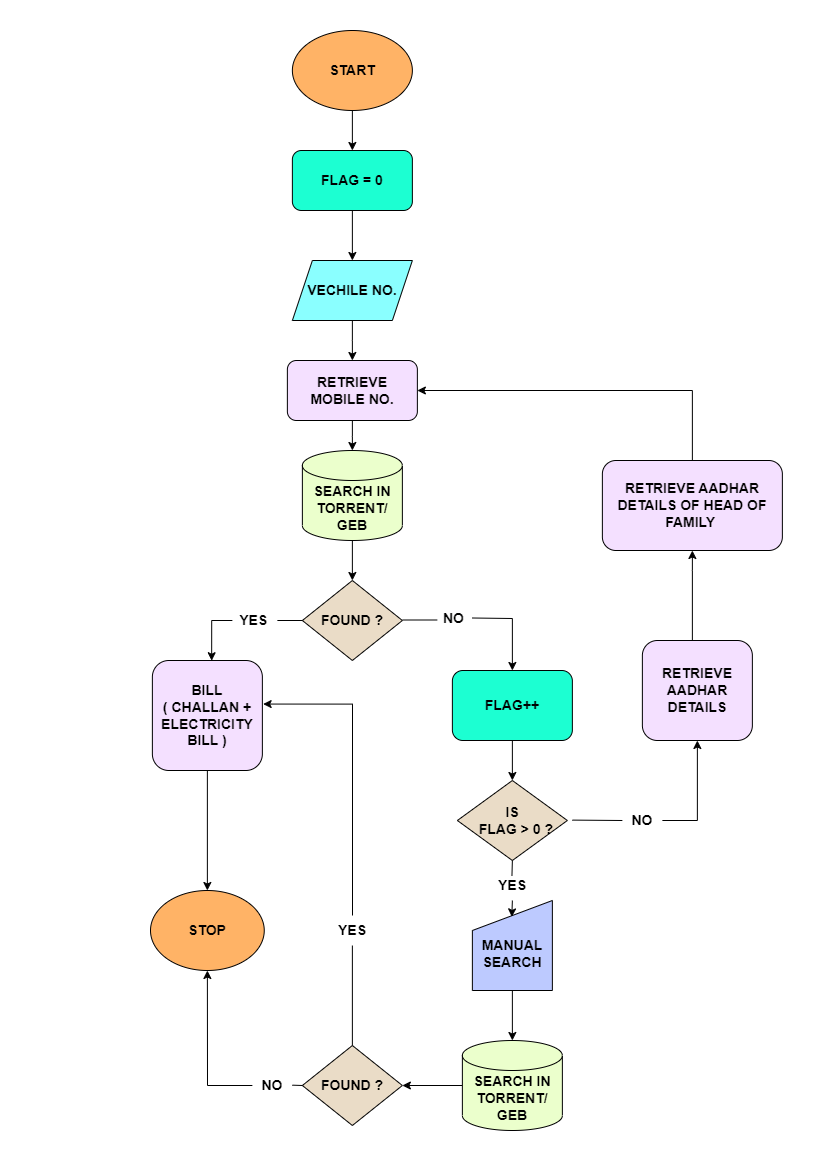

The diagram above was exported from draw.io. Its source (the exported page's mxGraphModel, read from the mxfile embedded in the PNG):
<mxGraphModel dx="2580" dy="962" grid="1" gridSize="10" guides="1" tooltips="1" connect="1" arrows="1" fold="1" page="1" pageScale="1" pageWidth="827" pageHeight="1169" math="0" shadow="0">
  <root>
    <mxCell id="WIyWlLk6GJQsqaUBKTNV-0" />
    <mxCell id="WIyWlLk6GJQsqaUBKTNV-1" parent="WIyWlLk6GJQsqaUBKTNV-0" />
    <mxCell id="pnkaAKdBCH0lGBrq9xeR-3" style="edgeStyle=orthogonalEdgeStyle;rounded=0;orthogonalLoop=1;jettySize=auto;html=1;exitX=0.5;exitY=1;exitDx=0;exitDy=0;entryX=0.5;entryY=0;entryDx=0;entryDy=0;fontSize=14;" edge="1" parent="WIyWlLk6GJQsqaUBKTNV-1" source="pnkaAKdBCH0lGBrq9xeR-1" target="pnkaAKdBCH0lGBrq9xeR-2">
      <mxGeometry relative="1" as="geometry" />
    </mxCell>
    <mxCell id="pnkaAKdBCH0lGBrq9xeR-1" value="&lt;b&gt;&lt;font style=&quot;font-size: 14px;&quot;&gt;START&lt;/font&gt;&lt;/b&gt;" style="ellipse;whiteSpace=wrap;html=1;fillColor=#FFB366;" vertex="1" parent="WIyWlLk6GJQsqaUBKTNV-1">
      <mxGeometry x="291.87" y="30" width="120" height="80" as="geometry" />
    </mxCell>
    <mxCell id="pnkaAKdBCH0lGBrq9xeR-4" style="edgeStyle=orthogonalEdgeStyle;rounded=0;orthogonalLoop=1;jettySize=auto;html=1;fontSize=14;" edge="1" parent="WIyWlLk6GJQsqaUBKTNV-1" source="pnkaAKdBCH0lGBrq9xeR-2">
      <mxGeometry relative="1" as="geometry">
        <mxPoint x="351.87" y="260" as="targetPoint" />
      </mxGeometry>
    </mxCell>
    <mxCell id="pnkaAKdBCH0lGBrq9xeR-2" value="&lt;b&gt;FLAG = 0&lt;/b&gt;" style="rounded=1;whiteSpace=wrap;html=1;fontSize=14;fillColor=#1CFFD2;" vertex="1" parent="WIyWlLk6GJQsqaUBKTNV-1">
      <mxGeometry x="291.87" y="150" width="120" height="60" as="geometry" />
    </mxCell>
    <mxCell id="pnkaAKdBCH0lGBrq9xeR-90" style="edgeStyle=elbowEdgeStyle;rounded=0;orthogonalLoop=1;jettySize=auto;elbow=vertical;html=1;exitX=0.5;exitY=1;exitDx=0;exitDy=0;entryX=0.5;entryY=0;entryDx=0;entryDy=0;fontSize=14;" edge="1" parent="WIyWlLk6GJQsqaUBKTNV-1" source="pnkaAKdBCH0lGBrq9xeR-9" target="pnkaAKdBCH0lGBrq9xeR-88">
      <mxGeometry relative="1" as="geometry" />
    </mxCell>
    <mxCell id="pnkaAKdBCH0lGBrq9xeR-9" value="&lt;b&gt;VECHILE NO.&lt;/b&gt;" style="shape=parallelogram;perimeter=parallelogramPerimeter;whiteSpace=wrap;html=1;fixedSize=1;fontSize=14;fillColor=#8AFFFF;" vertex="1" parent="WIyWlLk6GJQsqaUBKTNV-1">
      <mxGeometry x="291.87" y="260" width="120" height="60" as="geometry" />
    </mxCell>
    <mxCell id="pnkaAKdBCH0lGBrq9xeR-27" style="edgeStyle=orthogonalEdgeStyle;rounded=0;orthogonalLoop=1;jettySize=auto;html=1;exitX=0.5;exitY=1;exitDx=0;exitDy=0;exitPerimeter=0;entryX=0.5;entryY=0;entryDx=0;entryDy=0;fontSize=14;" edge="1" parent="WIyWlLk6GJQsqaUBKTNV-1" target="pnkaAKdBCH0lGBrq9xeR-12">
      <mxGeometry relative="1" as="geometry">
        <mxPoint x="351.8700000000001" y="530" as="sourcePoint" />
      </mxGeometry>
    </mxCell>
    <mxCell id="pnkaAKdBCH0lGBrq9xeR-12" value="&lt;b&gt;FOUND ?&lt;/b&gt;" style="rhombus;whiteSpace=wrap;html=1;fontSize=14;fillColor=#EADCC7;" vertex="1" parent="WIyWlLk6GJQsqaUBKTNV-1">
      <mxGeometry x="301.87" y="580" width="100" height="80" as="geometry" />
    </mxCell>
    <mxCell id="pnkaAKdBCH0lGBrq9xeR-45" style="edgeStyle=orthogonalEdgeStyle;rounded=0;orthogonalLoop=1;jettySize=auto;html=1;exitX=0.5;exitY=1;exitDx=0;exitDy=0;fontSize=14;" edge="1" parent="WIyWlLk6GJQsqaUBKTNV-1" source="pnkaAKdBCH0lGBrq9xeR-14">
      <mxGeometry relative="1" as="geometry">
        <mxPoint x="206.87" y="890" as="targetPoint" />
      </mxGeometry>
    </mxCell>
    <mxCell id="pnkaAKdBCH0lGBrq9xeR-14" value="&lt;b&gt;BILL&lt;br&gt;( CHALLAN + ELECTRICITY BILL )&lt;/b&gt;" style="rounded=1;whiteSpace=wrap;html=1;fontSize=14;fillColor=#F4E0FF;" vertex="1" parent="WIyWlLk6GJQsqaUBKTNV-1">
      <mxGeometry x="151.87" y="660" width="110" height="110" as="geometry" />
    </mxCell>
    <mxCell id="pnkaAKdBCH0lGBrq9xeR-22" value="&lt;b&gt;STOP&lt;/b&gt;" style="ellipse;whiteSpace=wrap;html=1;fontSize=14;fillColor=#FFB366;" vertex="1" parent="WIyWlLk6GJQsqaUBKTNV-1">
      <mxGeometry x="150" y="890" width="113.75" height="80" as="geometry" />
    </mxCell>
    <mxCell id="pnkaAKdBCH0lGBrq9xeR-39" style="edgeStyle=orthogonalEdgeStyle;rounded=0;orthogonalLoop=1;jettySize=auto;html=1;exitX=0.5;exitY=1;exitDx=0;exitDy=0;fontSize=14;" edge="1" parent="WIyWlLk6GJQsqaUBKTNV-1" source="pnkaAKdBCH0lGBrq9xeR-35">
      <mxGeometry relative="1" as="geometry">
        <mxPoint x="511.87" y="780" as="targetPoint" />
      </mxGeometry>
    </mxCell>
    <mxCell id="pnkaAKdBCH0lGBrq9xeR-35" value="&lt;b&gt;FLAG++&lt;/b&gt;" style="rounded=1;whiteSpace=wrap;html=1;fontSize=14;fillColor=#1CFFD2;" vertex="1" parent="WIyWlLk6GJQsqaUBKTNV-1">
      <mxGeometry x="451.87" y="670" width="120" height="70" as="geometry" />
    </mxCell>
    <mxCell id="pnkaAKdBCH0lGBrq9xeR-49" style="edgeStyle=orthogonalEdgeStyle;rounded=0;orthogonalLoop=1;jettySize=auto;html=1;exitX=0.5;exitY=1;exitDx=0;exitDy=0;entryX=0.493;entryY=0.182;entryDx=0;entryDy=0;entryPerimeter=0;fontSize=14;startArrow=none;" edge="1" parent="WIyWlLk6GJQsqaUBKTNV-1" source="pnkaAKdBCH0lGBrq9xeR-73" target="pnkaAKdBCH0lGBrq9xeR-41">
      <mxGeometry relative="1" as="geometry" />
    </mxCell>
    <mxCell id="pnkaAKdBCH0lGBrq9xeR-40" value="&lt;b&gt;IS &lt;br&gt;&amp;nbsp; FLAG &amp;gt; 0 ?&lt;/b&gt;" style="rhombus;whiteSpace=wrap;html=1;fontSize=14;fillColor=#EADCC7;" vertex="1" parent="WIyWlLk6GJQsqaUBKTNV-1">
      <mxGeometry x="456.87" y="780" width="110" height="80" as="geometry" />
    </mxCell>
    <mxCell id="pnkaAKdBCH0lGBrq9xeR-50" style="edgeStyle=orthogonalEdgeStyle;rounded=0;orthogonalLoop=1;jettySize=auto;html=1;exitX=0.5;exitY=1;exitDx=0;exitDy=0;fontSize=14;entryX=0.5;entryY=0;entryDx=0;entryDy=0;entryPerimeter=0;" edge="1" parent="WIyWlLk6GJQsqaUBKTNV-1" source="pnkaAKdBCH0lGBrq9xeR-41">
      <mxGeometry relative="1" as="geometry">
        <mxPoint x="511.8699999999999" y="1040.0000000000005" as="targetPoint" />
      </mxGeometry>
    </mxCell>
    <mxCell id="pnkaAKdBCH0lGBrq9xeR-41" value="&lt;b&gt;&lt;br&gt;MANUAL&lt;br&gt;SEARCH&lt;br&gt;&lt;/b&gt;" style="shape=manualInput;whiteSpace=wrap;html=1;fontSize=14;fillColor=#BDCAFF;" vertex="1" parent="WIyWlLk6GJQsqaUBKTNV-1">
      <mxGeometry x="471.87" y="900" width="80" height="90" as="geometry" />
    </mxCell>
    <mxCell id="pnkaAKdBCH0lGBrq9xeR-52" style="edgeStyle=orthogonalEdgeStyle;rounded=0;orthogonalLoop=1;jettySize=auto;html=1;exitX=0;exitY=0.5;exitDx=0;exitDy=0;exitPerimeter=0;fontSize=14;entryX=1;entryY=0.5;entryDx=0;entryDy=0;" edge="1" parent="WIyWlLk6GJQsqaUBKTNV-1" target="pnkaAKdBCH0lGBrq9xeR-51">
      <mxGeometry relative="1" as="geometry">
        <mxPoint x="411.87" y="1085" as="targetPoint" />
        <mxPoint x="461.8699999999999" y="1085.0000000000005" as="sourcePoint" />
      </mxGeometry>
    </mxCell>
    <mxCell id="pnkaAKdBCH0lGBrq9xeR-44" value="&lt;b&gt;SEARCH IN TORRENT/ GEB&lt;/b&gt;" style="shape=cylinder3;whiteSpace=wrap;html=1;boundedLbl=1;backgroundOutline=1;size=15;fontSize=14;fillColor=#EBFFCC;" vertex="1" parent="WIyWlLk6GJQsqaUBKTNV-1">
      <mxGeometry x="461.87" y="1040" width="100" height="90" as="geometry" />
    </mxCell>
    <mxCell id="pnkaAKdBCH0lGBrq9xeR-53" style="edgeStyle=orthogonalEdgeStyle;rounded=0;orthogonalLoop=1;jettySize=auto;html=1;exitX=0;exitY=0.5;exitDx=0;exitDy=0;fontSize=14;entryX=0.5;entryY=1;entryDx=0;entryDy=0;startArrow=none;" edge="1" parent="WIyWlLk6GJQsqaUBKTNV-1" source="pnkaAKdBCH0lGBrq9xeR-63" target="pnkaAKdBCH0lGBrq9xeR-22">
      <mxGeometry relative="1" as="geometry">
        <mxPoint x="211.87" y="1085" as="targetPoint" />
      </mxGeometry>
    </mxCell>
    <mxCell id="pnkaAKdBCH0lGBrq9xeR-51" value="&lt;b&gt;FOUND ?&lt;/b&gt;" style="rhombus;whiteSpace=wrap;html=1;fontSize=14;fillColor=#EADCC7;" vertex="1" parent="WIyWlLk6GJQsqaUBKTNV-1">
      <mxGeometry x="301.87" y="1045" width="100" height="80" as="geometry" />
    </mxCell>
    <mxCell id="pnkaAKdBCH0lGBrq9xeR-62" style="edgeStyle=orthogonalEdgeStyle;rounded=0;orthogonalLoop=1;jettySize=auto;html=1;fontSize=14;entryX=0.539;entryY=0.002;entryDx=0;entryDy=0;entryPerimeter=0;" edge="1" parent="WIyWlLk6GJQsqaUBKTNV-1" target="pnkaAKdBCH0lGBrq9xeR-14">
      <mxGeometry relative="1" as="geometry">
        <mxPoint x="211.87" y="650" as="targetPoint" />
        <mxPoint x="231.87" y="620" as="sourcePoint" />
        <Array as="points">
          <mxPoint x="210.87" y="620" />
        </Array>
      </mxGeometry>
    </mxCell>
    <mxCell id="pnkaAKdBCH0lGBrq9xeR-28" value="&lt;b&gt;&amp;nbsp; &amp;nbsp;YES&lt;/b&gt;" style="text;html=1;align=center;verticalAlign=middle;resizable=0;points=[];autosize=1;strokeColor=none;fillColor=none;fontSize=14;rotation=0;" vertex="1" parent="WIyWlLk6GJQsqaUBKTNV-1">
      <mxGeometry x="216.87" y="605" width="60" height="30" as="geometry" />
    </mxCell>
    <mxCell id="pnkaAKdBCH0lGBrq9xeR-59" value="" style="endArrow=none;html=1;rounded=0;fontSize=14;entryX=0;entryY=0.5;entryDx=0;entryDy=0;" edge="1" parent="WIyWlLk6GJQsqaUBKTNV-1" source="pnkaAKdBCH0lGBrq9xeR-28" target="pnkaAKdBCH0lGBrq9xeR-12">
      <mxGeometry width="50" height="50" relative="1" as="geometry">
        <mxPoint x="271.87" y="619.5" as="sourcePoint" />
        <mxPoint x="291.87" y="619.5" as="targetPoint" />
      </mxGeometry>
    </mxCell>
    <mxCell id="pnkaAKdBCH0lGBrq9xeR-63" value="&lt;b&gt;NO&lt;/b&gt;" style="text;html=1;strokeColor=none;fillColor=none;align=center;verticalAlign=middle;whiteSpace=wrap;rounded=0;fontSize=14;" vertex="1" parent="WIyWlLk6GJQsqaUBKTNV-1">
      <mxGeometry x="251.87" y="1070" width="40" height="30" as="geometry" />
    </mxCell>
    <mxCell id="pnkaAKdBCH0lGBrq9xeR-67" value="" style="endArrow=none;html=1;rounded=0;fontSize=14;entryX=0;entryY=0.5;entryDx=0;entryDy=0;" edge="1" parent="WIyWlLk6GJQsqaUBKTNV-1" target="pnkaAKdBCH0lGBrq9xeR-51">
      <mxGeometry width="50" height="50" relative="1" as="geometry">
        <mxPoint x="291.87" y="1084.66" as="sourcePoint" />
        <mxPoint x="311.87" y="1084.66" as="targetPoint" />
      </mxGeometry>
    </mxCell>
    <mxCell id="pnkaAKdBCH0lGBrq9xeR-72" style="edgeStyle=orthogonalEdgeStyle;rounded=0;orthogonalLoop=1;jettySize=auto;html=1;fontSize=14;entryX=1.007;entryY=0.396;entryDx=0;entryDy=0;entryPerimeter=0;" edge="1" parent="WIyWlLk6GJQsqaUBKTNV-1" source="pnkaAKdBCH0lGBrq9xeR-68" target="pnkaAKdBCH0lGBrq9xeR-14">
      <mxGeometry relative="1" as="geometry">
        <mxPoint x="361.87" y="710" as="targetPoint" />
        <Array as="points">
          <mxPoint x="351.87" y="704" />
        </Array>
      </mxGeometry>
    </mxCell>
    <mxCell id="pnkaAKdBCH0lGBrq9xeR-68" value="&lt;b&gt;YES&lt;/b&gt;" style="text;html=1;strokeColor=none;fillColor=none;align=center;verticalAlign=middle;whiteSpace=wrap;rounded=0;fontSize=14;" vertex="1" parent="WIyWlLk6GJQsqaUBKTNV-1">
      <mxGeometry x="321.87" y="915" width="60" height="30" as="geometry" />
    </mxCell>
    <mxCell id="pnkaAKdBCH0lGBrq9xeR-70" value="" style="endArrow=none;html=1;rounded=0;fontSize=14;exitX=0.5;exitY=0;exitDx=0;exitDy=0;entryX=0.5;entryY=1;entryDx=0;entryDy=0;" edge="1" parent="WIyWlLk6GJQsqaUBKTNV-1" source="pnkaAKdBCH0lGBrq9xeR-51" target="pnkaAKdBCH0lGBrq9xeR-68">
      <mxGeometry width="50" height="50" relative="1" as="geometry">
        <mxPoint x="361.37" y="1035" as="sourcePoint" />
        <mxPoint x="361.37" y="945" as="targetPoint" />
      </mxGeometry>
    </mxCell>
    <mxCell id="pnkaAKdBCH0lGBrq9xeR-74" value="" style="edgeStyle=orthogonalEdgeStyle;rounded=0;orthogonalLoop=1;jettySize=auto;html=1;exitX=0.5;exitY=1;exitDx=0;exitDy=0;entryX=0.493;entryY=0.182;entryDx=0;entryDy=0;entryPerimeter=0;fontSize=14;endArrow=none;" edge="1" parent="WIyWlLk6GJQsqaUBKTNV-1" source="pnkaAKdBCH0lGBrq9xeR-40" target="pnkaAKdBCH0lGBrq9xeR-73">
      <mxGeometry relative="1" as="geometry">
        <mxPoint x="516.87" y="860" as="sourcePoint" />
        <mxPoint x="516.3100000000001" y="916.3800000000001" as="targetPoint" />
      </mxGeometry>
    </mxCell>
    <mxCell id="pnkaAKdBCH0lGBrq9xeR-73" value="&lt;b&gt;YES&lt;/b&gt;" style="text;html=1;strokeColor=none;fillColor=none;align=center;verticalAlign=middle;whiteSpace=wrap;rounded=0;fontSize=14;" vertex="1" parent="WIyWlLk6GJQsqaUBKTNV-1">
      <mxGeometry x="481.87" y="870" width="60" height="30" as="geometry" />
    </mxCell>
    <mxCell id="pnkaAKdBCH0lGBrq9xeR-97" style="edgeStyle=elbowEdgeStyle;rounded=0;orthogonalLoop=1;jettySize=auto;elbow=vertical;html=1;entryX=0.5;entryY=1;entryDx=0;entryDy=0;fontSize=14;" edge="1" parent="WIyWlLk6GJQsqaUBKTNV-1" source="pnkaAKdBCH0lGBrq9xeR-80" target="pnkaAKdBCH0lGBrq9xeR-81">
      <mxGeometry relative="1" as="geometry">
        <Array as="points">
          <mxPoint x="691.87" y="570" />
        </Array>
      </mxGeometry>
    </mxCell>
    <mxCell id="pnkaAKdBCH0lGBrq9xeR-80" value="&lt;b style=&quot;border-color: var(--border-color);&quot;&gt;RETRIEVE AADHAR DETAILS&lt;/b&gt;" style="rounded=1;whiteSpace=wrap;html=1;fontSize=14;fillColor=#F4E0FF;" vertex="1" parent="WIyWlLk6GJQsqaUBKTNV-1">
      <mxGeometry x="641.87" y="640" width="110" height="100" as="geometry" />
    </mxCell>
    <mxCell id="pnkaAKdBCH0lGBrq9xeR-99" style="edgeStyle=elbowEdgeStyle;rounded=0;orthogonalLoop=1;jettySize=auto;elbow=vertical;html=1;exitX=0.5;exitY=0;exitDx=0;exitDy=0;fontSize=14;entryX=1;entryY=0.5;entryDx=0;entryDy=0;" edge="1" parent="WIyWlLk6GJQsqaUBKTNV-1" source="pnkaAKdBCH0lGBrq9xeR-81" target="pnkaAKdBCH0lGBrq9xeR-88">
      <mxGeometry relative="1" as="geometry">
        <mxPoint x="501.87" y="380" as="targetPoint" />
        <Array as="points">
          <mxPoint x="551.87" y="390" />
          <mxPoint x="601.87" y="380" />
        </Array>
      </mxGeometry>
    </mxCell>
    <mxCell id="pnkaAKdBCH0lGBrq9xeR-81" value="&lt;b&gt;RETRIEVE AADHAR DETAILS OF HEAD OF FAMILY&amp;nbsp;&lt;/b&gt;" style="rounded=1;whiteSpace=wrap;html=1;fontSize=14;fillColor=#F4E0FF;" vertex="1" parent="WIyWlLk6GJQsqaUBKTNV-1">
      <mxGeometry x="601.87" y="460" width="180" height="90" as="geometry" />
    </mxCell>
    <mxCell id="pnkaAKdBCH0lGBrq9xeR-87" value="&lt;b&gt;SEARCH IN TORRENT/ GEB&lt;/b&gt;" style="shape=cylinder3;whiteSpace=wrap;html=1;boundedLbl=1;backgroundOutline=1;size=15;fontSize=14;fillColor=#EBFFCC;" vertex="1" parent="WIyWlLk6GJQsqaUBKTNV-1">
      <mxGeometry x="301.87" y="450" width="100" height="90" as="geometry" />
    </mxCell>
    <mxCell id="pnkaAKdBCH0lGBrq9xeR-89" style="edgeStyle=elbowEdgeStyle;rounded=0;orthogonalLoop=1;jettySize=auto;elbow=vertical;html=1;exitX=0.5;exitY=1;exitDx=0;exitDy=0;entryX=0.5;entryY=0;entryDx=0;entryDy=0;entryPerimeter=0;fontSize=14;" edge="1" parent="WIyWlLk6GJQsqaUBKTNV-1" source="pnkaAKdBCH0lGBrq9xeR-88" target="pnkaAKdBCH0lGBrq9xeR-87">
      <mxGeometry relative="1" as="geometry" />
    </mxCell>
    <mxCell id="pnkaAKdBCH0lGBrq9xeR-88" value="&lt;b&gt;RETRIEVE&lt;br&gt;MOBILE NO.&lt;br&gt;&lt;/b&gt;" style="rounded=1;whiteSpace=wrap;html=1;fontSize=14;fillColor=#F4E0FF;" vertex="1" parent="WIyWlLk6GJQsqaUBKTNV-1">
      <mxGeometry x="286.87" y="360" width="130" height="60" as="geometry" />
    </mxCell>
    <mxCell id="pnkaAKdBCH0lGBrq9xeR-95" style="edgeStyle=elbowEdgeStyle;rounded=0;orthogonalLoop=1;jettySize=auto;elbow=vertical;html=1;exitX=1;exitY=0.5;exitDx=0;exitDy=0;fontSize=14;entryX=0.5;entryY=0;entryDx=0;entryDy=0;" edge="1" parent="WIyWlLk6GJQsqaUBKTNV-1" source="pnkaAKdBCH0lGBrq9xeR-91" target="pnkaAKdBCH0lGBrq9xeR-35">
      <mxGeometry relative="1" as="geometry">
        <mxPoint x="511.87" y="617" as="targetPoint" />
        <Array as="points">
          <mxPoint x="501.87" y="618" />
        </Array>
      </mxGeometry>
    </mxCell>
    <mxCell id="pnkaAKdBCH0lGBrq9xeR-91" value="&lt;b&gt;&amp;nbsp; NO&lt;/b&gt;" style="text;html=1;strokeColor=none;fillColor=none;align=center;verticalAlign=middle;whiteSpace=wrap;rounded=0;fontSize=14;" vertex="1" parent="WIyWlLk6GJQsqaUBKTNV-1">
      <mxGeometry x="426.87" y="605" width="45" height="25" as="geometry" />
    </mxCell>
    <mxCell id="pnkaAKdBCH0lGBrq9xeR-93" value="" style="endArrow=none;html=1;rounded=0;fontSize=14;elbow=vertical;" edge="1" parent="WIyWlLk6GJQsqaUBKTNV-1">
      <mxGeometry width="50" height="50" relative="1" as="geometry">
        <mxPoint x="401.87" y="619.5" as="sourcePoint" />
        <mxPoint x="436.87" y="619.5" as="targetPoint" />
      </mxGeometry>
    </mxCell>
    <mxCell id="pnkaAKdBCH0lGBrq9xeR-101" style="edgeStyle=elbowEdgeStyle;rounded=0;orthogonalLoop=1;jettySize=auto;elbow=vertical;html=1;exitX=1;exitY=0.5;exitDx=0;exitDy=0;fontSize=14;entryX=0.5;entryY=1;entryDx=0;entryDy=0;" edge="1" parent="WIyWlLk6GJQsqaUBKTNV-1" source="pnkaAKdBCH0lGBrq9xeR-100" target="pnkaAKdBCH0lGBrq9xeR-80">
      <mxGeometry relative="1" as="geometry">
        <mxPoint x="701.87" y="819.8000000000002" as="targetPoint" />
        <Array as="points">
          <mxPoint x="691.87" y="820" />
        </Array>
      </mxGeometry>
    </mxCell>
    <mxCell id="pnkaAKdBCH0lGBrq9xeR-100" value="&lt;b&gt;NO&lt;br&gt;&lt;/b&gt;" style="text;html=1;strokeColor=none;fillColor=none;align=center;verticalAlign=middle;whiteSpace=wrap;rounded=0;fontSize=14;" vertex="1" parent="WIyWlLk6GJQsqaUBKTNV-1">
      <mxGeometry x="621.87" y="810" width="40" height="20" as="geometry" />
    </mxCell>
    <mxCell id="pnkaAKdBCH0lGBrq9xeR-102" value="" style="endArrow=none;html=1;rounded=0;fontSize=14;elbow=vertical;entryX=0;entryY=0.5;entryDx=0;entryDy=0;" edge="1" parent="WIyWlLk6GJQsqaUBKTNV-1" target="pnkaAKdBCH0lGBrq9xeR-100">
      <mxGeometry width="50" height="50" relative="1" as="geometry">
        <mxPoint x="571.87" y="819.6" as="sourcePoint" />
        <mxPoint x="611.87" y="819.6" as="targetPoint" />
      </mxGeometry>
    </mxCell>
  </root>
</mxGraphModel>